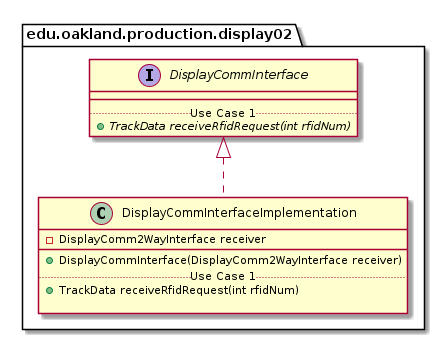

The diagram above was rendered by PlantUML. Its source (embedded in the PNG):
@startuml DisplayCommInterfaceImplementation_Closure


package edu.oakland.production.display02 {
    class DisplayCommInterfaceImplementation {
        - DisplayComm2WayInterface receiver
        __
        + DisplayCommInterface(DisplayComm2WayInterface receiver)
        .. Use Case 1 ..
        + TrackData receiveRfidRequest(int rfidNum)
        
    }
}




package edu.oakland.production.display02 {
    interface DisplayCommInterface {
        __
        .. Use Case 1 ..
        {abstract} + TrackData receiveRfidRequest(int rfidNum)
    }
}






DisplayCommInterfaceImplementation .up.|> DisplayCommInterface





@enduml